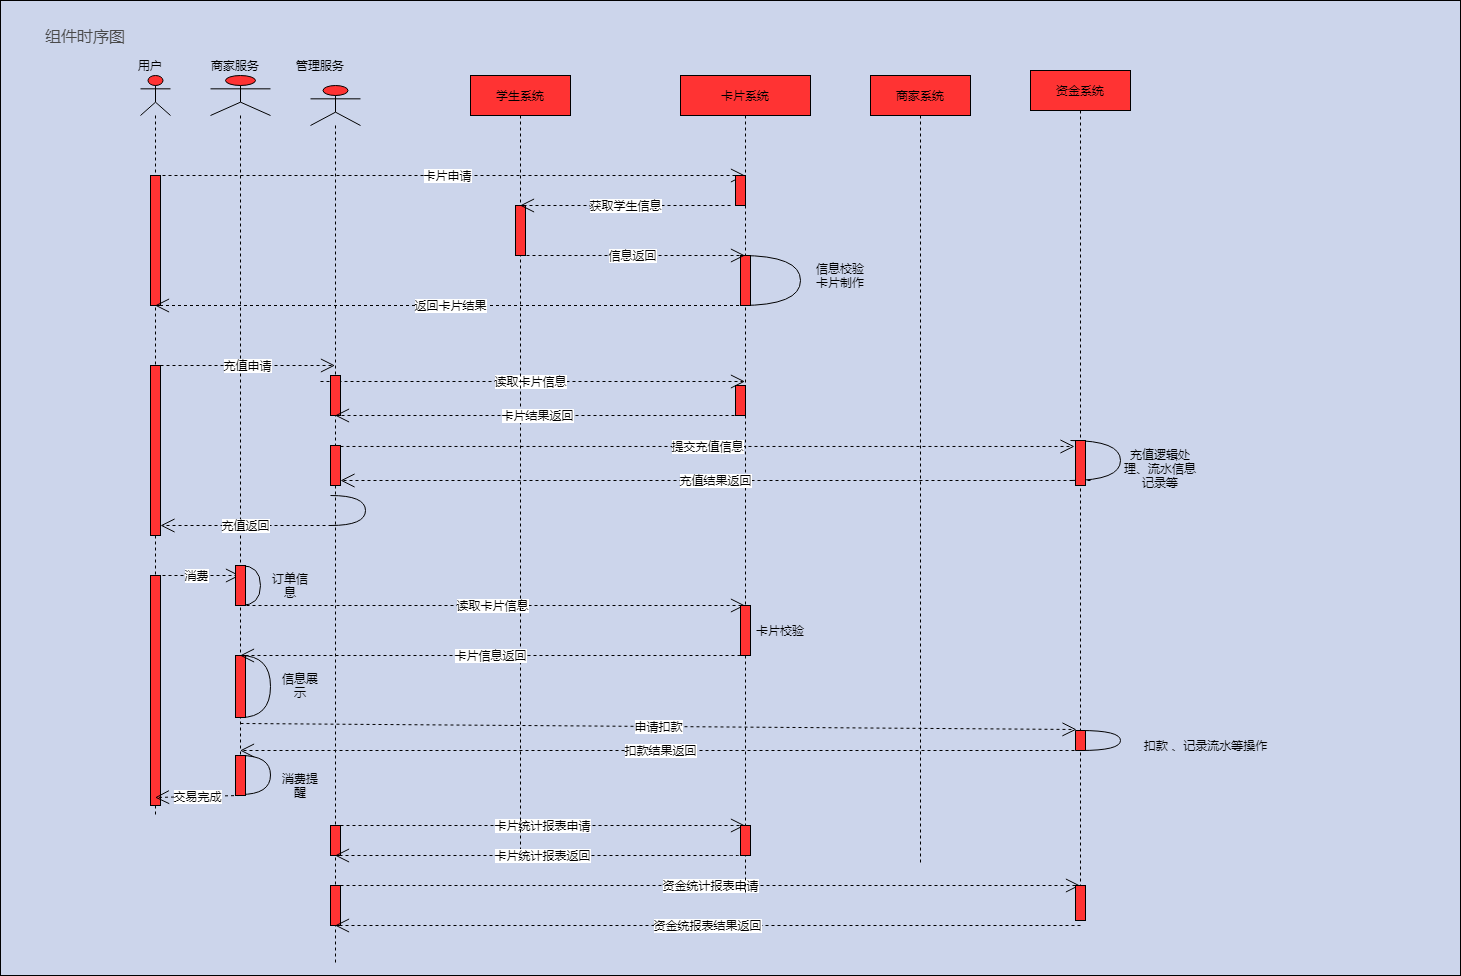

The diagram above was exported from draw.io. Its source (the exported page's mxGraphModel, read from the mxfile embedded in the PNG):
<mxGraphModel dx="1422" dy="1160" grid="1" gridSize="10" guides="1" tooltips="1" connect="1" arrows="1" fold="1" page="0" pageScale="1.5" pageWidth="826" pageHeight="1169" background="#ffffff" math="0" shadow="0">
  <root>
    <mxCell id="0" />
    <mxCell id="1" parent="0" />
    <mxCell id="20" value="" style="fillColor=#CCD5EB;rounded=0;" parent="1" vertex="1">
      <mxGeometry x="70" y="-135" width="1460" height="975" as="geometry" />
    </mxCell>
    <mxCell id="EoWPtpS5gLoqNUKu-pmC-91" value="" style="shape=umlLifeline;participant=umlActor;perimeter=lifelinePerimeter;whiteSpace=wrap;html=1;container=1;collapsible=0;recursiveResize=0;verticalAlign=top;spacingTop=36;labelBackgroundColor=#ffffff;outlineConnect=0;fillColor=#FF3333;" vertex="1" parent="1">
      <mxGeometry x="210" y="-60" width="30" height="740" as="geometry" />
    </mxCell>
    <mxCell id="EoWPtpS5gLoqNUKu-pmC-115" value="卡片申请" style="endArrow=open;endSize=12;dashed=1;html=1;" edge="1" parent="EoWPtpS5gLoqNUKu-pmC-91" target="EoWPtpS5gLoqNUKu-pmC-110">
      <mxGeometry width="160" relative="1" as="geometry">
        <mxPoint x="10" y="100" as="sourcePoint" />
        <mxPoint x="170" y="100" as="targetPoint" />
      </mxGeometry>
    </mxCell>
    <mxCell id="EoWPtpS5gLoqNUKu-pmC-131" value="" style="html=1;points=[];perimeter=orthogonalPerimeter;rounded=0;fillColor=#FF3333;" vertex="1" parent="EoWPtpS5gLoqNUKu-pmC-91">
      <mxGeometry x="10" y="100" width="10" height="130" as="geometry" />
    </mxCell>
    <mxCell id="EoWPtpS5gLoqNUKu-pmC-136" value="" style="html=1;points=[];perimeter=orthogonalPerimeter;rounded=0;fillColor=#FF3333;" vertex="1" parent="EoWPtpS5gLoqNUKu-pmC-91">
      <mxGeometry x="10" y="290" width="10" height="170" as="geometry" />
    </mxCell>
    <mxCell id="EoWPtpS5gLoqNUKu-pmC-143" value="消费" style="endArrow=open;endSize=12;dashed=1;html=1;" edge="1" parent="EoWPtpS5gLoqNUKu-pmC-91" target="EoWPtpS5gLoqNUKu-pmC-94">
      <mxGeometry x="0.2579" y="-10" width="160" relative="1" as="geometry">
        <mxPoint x="10" y="500" as="sourcePoint" />
        <mxPoint x="170" y="500" as="targetPoint" />
        <Array as="points">
          <mxPoint x="60" y="500" />
        </Array>
        <mxPoint x="-10" y="-10" as="offset" />
      </mxGeometry>
    </mxCell>
    <mxCell id="EoWPtpS5gLoqNUKu-pmC-161" value="" style="html=1;points=[];perimeter=orthogonalPerimeter;rounded=0;fillColor=#FF3333;" vertex="1" parent="EoWPtpS5gLoqNUKu-pmC-91">
      <mxGeometry x="10" y="500" width="10" height="230" as="geometry" />
    </mxCell>
    <mxCell id="EoWPtpS5gLoqNUKu-pmC-93" value="用户" style="text;html=1;strokeColor=none;fillColor=none;align=center;verticalAlign=middle;whiteSpace=wrap;rounded=0;" vertex="1" parent="1">
      <mxGeometry x="200" y="-80" width="40" height="20" as="geometry" />
    </mxCell>
    <mxCell id="EoWPtpS5gLoqNUKu-pmC-94" value="" style="shape=umlLifeline;participant=umlActor;perimeter=lifelinePerimeter;whiteSpace=wrap;html=1;container=1;collapsible=0;recursiveResize=0;verticalAlign=top;spacingTop=36;labelBackgroundColor=#ffffff;outlineConnect=0;fillColor=#FF3333;" vertex="1" parent="1">
      <mxGeometry x="280" y="-60" width="60" height="720" as="geometry" />
    </mxCell>
    <mxCell id="EoWPtpS5gLoqNUKu-pmC-144" value="" style="shape=requiredInterface;html=1;verticalLabelPosition=bottom;rounded=0;fillColor=#FF3333;" vertex="1" parent="EoWPtpS5gLoqNUKu-pmC-94">
      <mxGeometry x="30" y="490" width="20" height="40" as="geometry" />
    </mxCell>
    <mxCell id="EoWPtpS5gLoqNUKu-pmC-145" value="读取卡片信息" style="endArrow=open;endSize=12;dashed=1;html=1;" edge="1" parent="EoWPtpS5gLoqNUKu-pmC-94" target="EoWPtpS5gLoqNUKu-pmC-110">
      <mxGeometry width="160" relative="1" as="geometry">
        <mxPoint x="30" y="530" as="sourcePoint" />
        <mxPoint x="190" y="530" as="targetPoint" />
      </mxGeometry>
    </mxCell>
    <mxCell id="EoWPtpS5gLoqNUKu-pmC-147" value="" style="shape=requiredInterface;html=1;verticalLabelPosition=bottom;rounded=0;fillColor=#FF3333;" vertex="1" parent="EoWPtpS5gLoqNUKu-pmC-94">
      <mxGeometry x="30" y="580" width="30" height="62" as="geometry" />
    </mxCell>
    <mxCell id="EoWPtpS5gLoqNUKu-pmC-150" value="申请扣款" style="endArrow=open;endSize=12;dashed=1;html=1;entryX=-0.05;entryY=0.9;entryDx=0;entryDy=0;entryPerimeter=0;" edge="1" parent="EoWPtpS5gLoqNUKu-pmC-94" target="EoWPtpS5gLoqNUKu-pmC-168">
      <mxGeometry width="160" relative="1" as="geometry">
        <mxPoint x="30" y="648" as="sourcePoint" />
        <mxPoint x="919.5" y="648" as="targetPoint" />
      </mxGeometry>
    </mxCell>
    <mxCell id="EoWPtpS5gLoqNUKu-pmC-156" value="" style="shape=requiredInterface;html=1;verticalLabelPosition=bottom;rounded=0;fillColor=#FF3333;" vertex="1" parent="EoWPtpS5gLoqNUKu-pmC-94">
      <mxGeometry x="30" y="680" width="30" height="39" as="geometry" />
    </mxCell>
    <mxCell id="EoWPtpS5gLoqNUKu-pmC-160" value="交易完成" style="endArrow=open;endSize=12;dashed=1;html=1;" edge="1" parent="EoWPtpS5gLoqNUKu-pmC-94" source="EoWPtpS5gLoqNUKu-pmC-94">
      <mxGeometry width="160" relative="1" as="geometry">
        <mxPoint x="30" y="722" as="sourcePoint" />
        <mxPoint x="-55.5" y="722" as="targetPoint" />
      </mxGeometry>
    </mxCell>
    <mxCell id="EoWPtpS5gLoqNUKu-pmC-162" value="" style="html=1;points=[];perimeter=orthogonalPerimeter;rounded=0;fillColor=#FF3333;" vertex="1" parent="EoWPtpS5gLoqNUKu-pmC-94">
      <mxGeometry x="25" y="490" width="10" height="40" as="geometry" />
    </mxCell>
    <mxCell id="EoWPtpS5gLoqNUKu-pmC-163" value="" style="html=1;points=[];perimeter=orthogonalPerimeter;rounded=0;fillColor=#FF3333;" vertex="1" parent="EoWPtpS5gLoqNUKu-pmC-94">
      <mxGeometry x="25" y="580" width="10" height="62" as="geometry" />
    </mxCell>
    <mxCell id="EoWPtpS5gLoqNUKu-pmC-165" value="" style="html=1;points=[];perimeter=orthogonalPerimeter;rounded=0;fillColor=#FF3333;" vertex="1" parent="EoWPtpS5gLoqNUKu-pmC-94">
      <mxGeometry x="25" y="680" width="10" height="40" as="geometry" />
    </mxCell>
    <mxCell id="EoWPtpS5gLoqNUKu-pmC-95" value="" style="shape=umlLifeline;participant=umlActor;perimeter=lifelinePerimeter;whiteSpace=wrap;html=1;container=1;collapsible=0;recursiveResize=0;verticalAlign=top;spacingTop=36;labelBackgroundColor=#ffffff;outlineConnect=0;fillColor=#FF3333;" vertex="1" parent="1">
      <mxGeometry x="380" y="-50" width="50" height="880" as="geometry" />
    </mxCell>
    <mxCell id="EoWPtpS5gLoqNUKu-pmC-172" value="读取卡片信息" style="endArrow=open;endSize=12;dashed=1;html=1;" edge="1" parent="EoWPtpS5gLoqNUKu-pmC-95">
      <mxGeometry x="-0.0106" width="160" relative="1" as="geometry">
        <mxPoint x="10" y="296" as="sourcePoint" />
        <mxPoint x="434.5" y="296" as="targetPoint" />
        <mxPoint as="offset" />
      </mxGeometry>
    </mxCell>
    <mxCell id="EoWPtpS5gLoqNUKu-pmC-178" value="" style="html=1;points=[];perimeter=orthogonalPerimeter;rounded=0;fillColor=#FF3333;" vertex="1" parent="EoWPtpS5gLoqNUKu-pmC-95">
      <mxGeometry x="20" y="290" width="10" height="40" as="geometry" />
    </mxCell>
    <mxCell id="EoWPtpS5gLoqNUKu-pmC-186" value="" style="shape=requiredInterface;html=1;verticalLabelPosition=bottom;rounded=0;fillColor=#FF3333;" vertex="1" parent="EoWPtpS5gLoqNUKu-pmC-95">
      <mxGeometry x="20" y="410" width="35" height="30" as="geometry" />
    </mxCell>
    <mxCell id="EoWPtpS5gLoqNUKu-pmC-181" value="" style="html=1;points=[];perimeter=orthogonalPerimeter;rounded=0;fillColor=#FF3333;" vertex="1" parent="EoWPtpS5gLoqNUKu-pmC-95">
      <mxGeometry x="20" y="360" width="10" height="40" as="geometry" />
    </mxCell>
    <mxCell id="EoWPtpS5gLoqNUKu-pmC-191" value="卡片统计报表申请" style="endArrow=open;endSize=12;dashed=1;html=1;" edge="1" parent="EoWPtpS5gLoqNUKu-pmC-95" target="EoWPtpS5gLoqNUKu-pmC-110">
      <mxGeometry width="160" relative="1" as="geometry">
        <mxPoint x="30" y="740" as="sourcePoint" />
        <mxPoint x="190" y="740" as="targetPoint" />
      </mxGeometry>
    </mxCell>
    <mxCell id="EoWPtpS5gLoqNUKu-pmC-193" value="" style="html=1;points=[];perimeter=orthogonalPerimeter;rounded=0;fillColor=#FF3333;" vertex="1" parent="EoWPtpS5gLoqNUKu-pmC-95">
      <mxGeometry x="20" y="740" width="10" height="30" as="geometry" />
    </mxCell>
    <mxCell id="EoWPtpS5gLoqNUKu-pmC-194" value="资金统计报表申请" style="endArrow=open;endSize=12;dashed=1;html=1;" edge="1" parent="EoWPtpS5gLoqNUKu-pmC-95" target="EoWPtpS5gLoqNUKu-pmC-112">
      <mxGeometry width="160" relative="1" as="geometry">
        <mxPoint x="30" y="800" as="sourcePoint" />
        <mxPoint x="190" y="800" as="targetPoint" />
      </mxGeometry>
    </mxCell>
    <mxCell id="EoWPtpS5gLoqNUKu-pmC-202" value="" style="html=1;points=[];perimeter=orthogonalPerimeter;rounded=0;fillColor=#FF3333;" vertex="1" parent="EoWPtpS5gLoqNUKu-pmC-95">
      <mxGeometry x="20" y="800" width="10" height="40" as="geometry" />
    </mxCell>
    <mxCell id="EoWPtpS5gLoqNUKu-pmC-96" value="商家服务" style="text;html=1;strokeColor=none;fillColor=none;align=center;verticalAlign=middle;whiteSpace=wrap;rounded=0;" vertex="1" parent="1">
      <mxGeometry x="280" y="-80" width="50" height="20" as="geometry" />
    </mxCell>
    <mxCell id="EoWPtpS5gLoqNUKu-pmC-97" value="管理服务" style="text;html=1;strokeColor=none;fillColor=none;align=center;verticalAlign=middle;whiteSpace=wrap;rounded=0;" vertex="1" parent="1">
      <mxGeometry x="365" y="-80" width="50" height="20" as="geometry" />
    </mxCell>
    <mxCell id="EoWPtpS5gLoqNUKu-pmC-109" value="学生系统" style="shape=umlLifeline;perimeter=lifelinePerimeter;whiteSpace=wrap;html=1;container=1;collapsible=0;recursiveResize=0;outlineConnect=0;fillColor=#FF3333;" vertex="1" parent="1">
      <mxGeometry x="540" y="-60" width="100" height="790" as="geometry" />
    </mxCell>
    <mxCell id="EoWPtpS5gLoqNUKu-pmC-121" value="" style="html=1;points=[];perimeter=orthogonalPerimeter;fillColor=#FF3333;" vertex="1" parent="EoWPtpS5gLoqNUKu-pmC-109">
      <mxGeometry x="45" y="130" width="10" height="50" as="geometry" />
    </mxCell>
    <mxCell id="EoWPtpS5gLoqNUKu-pmC-110" value="卡片系统" style="shape=umlLifeline;perimeter=lifelinePerimeter;whiteSpace=wrap;html=1;container=1;collapsible=0;recursiveResize=0;outlineConnect=0;fillColor=#FF3333;" vertex="1" parent="1">
      <mxGeometry x="750" y="-60" width="130" height="820" as="geometry" />
    </mxCell>
    <mxCell id="EoWPtpS5gLoqNUKu-pmC-118" value="获取学生信息" style="endArrow=open;endSize=12;dashed=1;html=1;" edge="1" parent="EoWPtpS5gLoqNUKu-pmC-110" target="EoWPtpS5gLoqNUKu-pmC-109">
      <mxGeometry width="160" relative="1" as="geometry">
        <mxPoint x="50" y="130" as="sourcePoint" />
        <mxPoint x="210" y="130" as="targetPoint" />
        <Array as="points">
          <mxPoint x="-70" y="130" />
        </Array>
      </mxGeometry>
    </mxCell>
    <mxCell id="EoWPtpS5gLoqNUKu-pmC-120" value="" style="html=1;points=[];perimeter=orthogonalPerimeter;fillColor=#FF3333;" vertex="1" parent="EoWPtpS5gLoqNUKu-pmC-110">
      <mxGeometry x="55" y="100" width="10" height="30" as="geometry" />
    </mxCell>
    <mxCell id="EoWPtpS5gLoqNUKu-pmC-123" value="" style="shape=requiredInterface;html=1;verticalLabelPosition=bottom;rounded=0;fillColor=#FF3333;" vertex="1" parent="EoWPtpS5gLoqNUKu-pmC-110">
      <mxGeometry x="60" y="180" width="60" height="50" as="geometry" />
    </mxCell>
    <mxCell id="EoWPtpS5gLoqNUKu-pmC-126" value="" style="html=1;points=[];perimeter=orthogonalPerimeter;rounded=0;fillColor=#FF3333;" vertex="1" parent="EoWPtpS5gLoqNUKu-pmC-110">
      <mxGeometry x="60" y="180" width="10" height="50" as="geometry" />
    </mxCell>
    <mxCell id="EoWPtpS5gLoqNUKu-pmC-146" value="卡片信息返回" style="endArrow=open;endSize=12;dashed=1;html=1;" edge="1" parent="EoWPtpS5gLoqNUKu-pmC-110" target="EoWPtpS5gLoqNUKu-pmC-94">
      <mxGeometry width="160" relative="1" as="geometry">
        <mxPoint x="60" y="580" as="sourcePoint" />
        <mxPoint x="220" y="580" as="targetPoint" />
      </mxGeometry>
    </mxCell>
    <mxCell id="EoWPtpS5gLoqNUKu-pmC-166" value="" style="html=1;points=[];perimeter=orthogonalPerimeter;rounded=0;fillColor=#FF3333;" vertex="1" parent="EoWPtpS5gLoqNUKu-pmC-110">
      <mxGeometry x="60" y="530" width="10" height="50" as="geometry" />
    </mxCell>
    <mxCell id="EoWPtpS5gLoqNUKu-pmC-167" value="卡片校验" style="text;html=1;strokeColor=none;fillColor=none;align=center;verticalAlign=middle;whiteSpace=wrap;rounded=0;" vertex="1" parent="EoWPtpS5gLoqNUKu-pmC-110">
      <mxGeometry x="70" y="550" width="60" height="10" as="geometry" />
    </mxCell>
    <mxCell id="EoWPtpS5gLoqNUKu-pmC-173" value="卡片结果返回" style="endArrow=open;endSize=12;dashed=1;html=1;" edge="1" parent="EoWPtpS5gLoqNUKu-pmC-110" target="EoWPtpS5gLoqNUKu-pmC-95">
      <mxGeometry width="160" relative="1" as="geometry">
        <mxPoint x="60" y="340" as="sourcePoint" />
        <mxPoint x="220" y="340" as="targetPoint" />
      </mxGeometry>
    </mxCell>
    <mxCell id="EoWPtpS5gLoqNUKu-pmC-179" value="" style="html=1;points=[];perimeter=orthogonalPerimeter;rounded=0;fillColor=#FF3333;" vertex="1" parent="EoWPtpS5gLoqNUKu-pmC-110">
      <mxGeometry x="55" y="310" width="10" height="30" as="geometry" />
    </mxCell>
    <mxCell id="EoWPtpS5gLoqNUKu-pmC-195" value="" style="html=1;points=[];perimeter=orthogonalPerimeter;rounded=0;fillColor=#FF3333;" vertex="1" parent="EoWPtpS5gLoqNUKu-pmC-110">
      <mxGeometry x="60" y="750" width="10" height="30" as="geometry" />
    </mxCell>
    <mxCell id="EoWPtpS5gLoqNUKu-pmC-111" value="商家系统" style="shape=umlLifeline;perimeter=lifelinePerimeter;whiteSpace=wrap;html=1;container=1;collapsible=0;recursiveResize=0;outlineConnect=0;fillColor=#FF3333;" vertex="1" parent="1">
      <mxGeometry x="940" y="-60" width="100" height="790" as="geometry" />
    </mxCell>
    <mxCell id="EoWPtpS5gLoqNUKu-pmC-112" value="资金系统" style="shape=umlLifeline;perimeter=lifelinePerimeter;whiteSpace=wrap;html=1;container=1;collapsible=0;recursiveResize=0;outlineConnect=0;fillColor=#FF3333;" vertex="1" parent="1">
      <mxGeometry x="1100" y="-65" width="100" height="850" as="geometry" />
    </mxCell>
    <mxCell id="EoWPtpS5gLoqNUKu-pmC-134" value="" style="shape=requiredInterface;html=1;verticalLabelPosition=bottom;rounded=0;fillColor=#FF3333;" vertex="1" parent="EoWPtpS5gLoqNUKu-pmC-112">
      <mxGeometry x="40" y="370" width="50" height="40" as="geometry" />
    </mxCell>
    <mxCell id="EoWPtpS5gLoqNUKu-pmC-135" value="充值结果返回" style="endArrow=open;endSize=12;dashed=1;html=1;" edge="1" parent="EoWPtpS5gLoqNUKu-pmC-112">
      <mxGeometry width="160" relative="1" as="geometry">
        <mxPoint x="60" y="410" as="sourcePoint" />
        <mxPoint x="-690" y="410" as="targetPoint" />
        <Array as="points">
          <mxPoint x="20" y="410" />
          <mxPoint x="-230" y="410" />
        </Array>
      </mxGeometry>
    </mxCell>
    <mxCell id="EoWPtpS5gLoqNUKu-pmC-153" value="" style="shape=requiredInterface;html=1;verticalLabelPosition=bottom;rounded=0;fillColor=#FF3333;" vertex="1" parent="EoWPtpS5gLoqNUKu-pmC-112">
      <mxGeometry x="50" y="660" width="40" height="20" as="geometry" />
    </mxCell>
    <mxCell id="EoWPtpS5gLoqNUKu-pmC-155" value="扣款结果返回" style="endArrow=open;endSize=12;dashed=1;html=1;" edge="1" parent="EoWPtpS5gLoqNUKu-pmC-112" target="EoWPtpS5gLoqNUKu-pmC-94">
      <mxGeometry width="160" relative="1" as="geometry">
        <mxPoint x="50" y="680" as="sourcePoint" />
        <mxPoint x="210" y="680" as="targetPoint" />
      </mxGeometry>
    </mxCell>
    <mxCell id="EoWPtpS5gLoqNUKu-pmC-168" value="" style="html=1;points=[];perimeter=orthogonalPerimeter;rounded=0;fillColor=#FF3333;direction=south;" vertex="1" parent="EoWPtpS5gLoqNUKu-pmC-112">
      <mxGeometry x="45" y="660" width="10" height="20" as="geometry" />
    </mxCell>
    <mxCell id="EoWPtpS5gLoqNUKu-pmC-180" value="" style="html=1;points=[];perimeter=orthogonalPerimeter;rounded=0;fillColor=#FF3333;" vertex="1" parent="EoWPtpS5gLoqNUKu-pmC-112">
      <mxGeometry x="45" y="370" width="10" height="45" as="geometry" />
    </mxCell>
    <mxCell id="EoWPtpS5gLoqNUKu-pmC-196" value="" style="html=1;points=[];perimeter=orthogonalPerimeter;rounded=0;fillColor=#FF3333;" vertex="1" parent="EoWPtpS5gLoqNUKu-pmC-112">
      <mxGeometry x="45" y="815" width="10" height="35" as="geometry" />
    </mxCell>
    <mxCell id="EoWPtpS5gLoqNUKu-pmC-119" value="信息返回" style="endArrow=open;endSize=12;dashed=1;html=1;" edge="1" parent="1" target="EoWPtpS5gLoqNUKu-pmC-110">
      <mxGeometry width="160" relative="1" as="geometry">
        <mxPoint x="590" y="120" as="sourcePoint" />
        <mxPoint x="750" y="120" as="targetPoint" />
      </mxGeometry>
    </mxCell>
    <mxCell id="EoWPtpS5gLoqNUKu-pmC-125" value="信息校验卡片制作" style="text;html=1;strokeColor=none;fillColor=none;align=center;verticalAlign=middle;whiteSpace=wrap;rounded=0;" vertex="1" parent="1">
      <mxGeometry x="880" y="130" width="60" height="20" as="geometry" />
    </mxCell>
    <mxCell id="EoWPtpS5gLoqNUKu-pmC-128" value="返回卡片结果" style="endArrow=open;endSize=12;dashed=1;html=1;" edge="1" parent="1" source="EoWPtpS5gLoqNUKu-pmC-110" target="EoWPtpS5gLoqNUKu-pmC-91">
      <mxGeometry width="160" relative="1" as="geometry">
        <mxPoint x="220" y="169" as="sourcePoint" />
        <mxPoint x="380" y="169" as="targetPoint" />
        <Array as="points">
          <mxPoint x="540" y="170" />
        </Array>
      </mxGeometry>
    </mxCell>
    <mxCell id="EoWPtpS5gLoqNUKu-pmC-140" value="充值逻辑处理、流水信息记录等" style="text;html=1;strokeColor=none;fillColor=none;align=center;verticalAlign=middle;whiteSpace=wrap;rounded=0;" vertex="1" parent="1">
      <mxGeometry x="1190" y="312.5" width="80" height="40" as="geometry" />
    </mxCell>
    <mxCell id="EoWPtpS5gLoqNUKu-pmC-151" value="订单信息" style="text;html=1;strokeColor=none;fillColor=none;align=center;verticalAlign=middle;whiteSpace=wrap;rounded=0;" vertex="1" parent="1">
      <mxGeometry x="340" y="440" width="40" height="20" as="geometry" />
    </mxCell>
    <mxCell id="EoWPtpS5gLoqNUKu-pmC-152" value="信息展示" style="text;html=1;strokeColor=none;fillColor=none;align=center;verticalAlign=middle;whiteSpace=wrap;rounded=0;" vertex="1" parent="1">
      <mxGeometry x="350" y="540" width="40" height="20" as="geometry" />
    </mxCell>
    <mxCell id="EoWPtpS5gLoqNUKu-pmC-154" value="扣款 、记录流水等操作" style="text;html=1;strokeColor=none;fillColor=none;align=center;verticalAlign=middle;whiteSpace=wrap;rounded=0;" vertex="1" parent="1">
      <mxGeometry x="1210" y="590" width="131" height="40" as="geometry" />
    </mxCell>
    <mxCell id="EoWPtpS5gLoqNUKu-pmC-158" value="消费提醒" style="text;html=1;strokeColor=none;fillColor=none;align=center;verticalAlign=middle;whiteSpace=wrap;rounded=0;" vertex="1" parent="1">
      <mxGeometry x="350" y="640" width="40" height="20" as="geometry" />
    </mxCell>
    <mxCell id="EoWPtpS5gLoqNUKu-pmC-177" value="充值返回" style="endArrow=open;endSize=12;dashed=1;html=1;exitX=0.029;exitY=1;exitDx=0;exitDy=0;exitPerimeter=0;" edge="1" parent="1" source="EoWPtpS5gLoqNUKu-pmC-186" target="EoWPtpS5gLoqNUKu-pmC-136">
      <mxGeometry width="160" relative="1" as="geometry">
        <mxPoint x="390" y="390" as="sourcePoint" />
        <mxPoint x="550" y="390" as="targetPoint" />
      </mxGeometry>
    </mxCell>
    <mxCell id="EoWPtpS5gLoqNUKu-pmC-169" value="充值申请" style="endArrow=open;endSize=12;dashed=1;html=1;" edge="1" parent="1" target="EoWPtpS5gLoqNUKu-pmC-95">
      <mxGeometry width="160" relative="1" as="geometry">
        <mxPoint x="230" y="230" as="sourcePoint" />
        <mxPoint x="390" y="230" as="targetPoint" />
      </mxGeometry>
    </mxCell>
    <mxCell id="EoWPtpS5gLoqNUKu-pmC-174" value="提交充值信息" style="endArrow=open;endSize=12;dashed=1;html=1;entryX=-0.1;entryY=0.133;entryDx=0;entryDy=0;entryPerimeter=0;" edge="1" parent="1" source="EoWPtpS5gLoqNUKu-pmC-181" target="EoWPtpS5gLoqNUKu-pmC-180">
      <mxGeometry width="160" relative="1" as="geometry">
        <mxPoint x="390" y="310" as="sourcePoint" />
        <mxPoint x="1195" y="310" as="targetPoint" />
      </mxGeometry>
    </mxCell>
    <mxCell id="EoWPtpS5gLoqNUKu-pmC-189" style="edgeStyle=orthogonalEdgeStyle;rounded=0;orthogonalLoop=1;jettySize=auto;html=1;exitX=0.5;exitY=1;exitDx=0;exitDy=0;" edge="1" parent="1" source="EoWPtpS5gLoqNUKu-pmC-152" target="EoWPtpS5gLoqNUKu-pmC-152">
      <mxGeometry relative="1" as="geometry" />
    </mxCell>
    <mxCell id="EoWPtpS5gLoqNUKu-pmC-190" style="edgeStyle=orthogonalEdgeStyle;rounded=0;orthogonalLoop=1;jettySize=auto;html=1;exitX=0.5;exitY=1;exitDx=0;exitDy=0;" edge="1" parent="1" source="EoWPtpS5gLoqNUKu-pmC-158" target="EoWPtpS5gLoqNUKu-pmC-158">
      <mxGeometry relative="1" as="geometry" />
    </mxCell>
    <mxCell id="EoWPtpS5gLoqNUKu-pmC-192" value="卡片统计报表返回" style="endArrow=open;endSize=12;dashed=1;html=1;" edge="1" parent="1" target="EoWPtpS5gLoqNUKu-pmC-95">
      <mxGeometry width="160" relative="1" as="geometry">
        <mxPoint x="820" y="720" as="sourcePoint" />
        <mxPoint x="980" y="720" as="targetPoint" />
        <Array as="points">
          <mxPoint x="810" y="720" />
        </Array>
      </mxGeometry>
    </mxCell>
    <mxCell id="EoWPtpS5gLoqNUKu-pmC-201" value="资金统报表结果返回" style="endArrow=open;endSize=12;dashed=1;html=1;" edge="1" parent="1" target="EoWPtpS5gLoqNUKu-pmC-95">
      <mxGeometry width="160" relative="1" as="geometry">
        <mxPoint x="1150" y="790" as="sourcePoint" />
        <mxPoint x="1310" y="790" as="targetPoint" />
      </mxGeometry>
    </mxCell>
    <mxCell id="EoWPtpS5gLoqNUKu-pmC-203" value="&lt;span style=&quot;color: rgb(74 , 74 , 74) ; font-family: &amp;#34;pingfang sc&amp;#34; , &amp;#34;avenir&amp;#34; , &amp;#34;tahoma&amp;#34; , &amp;#34;arial&amp;#34; , &amp;#34;lantinghei sc&amp;#34; , &amp;#34;microsoft yahei&amp;#34; , &amp;#34;hiragino sans gb&amp;#34; , &amp;#34;microsoft sans serif&amp;#34; , &amp;#34;wenquanyi micro hei&amp;#34; , &amp;#34;helvetica&amp;#34; , sans-serif ; font-size: 16px&quot;&gt;组件时序图&lt;/span&gt;" style="text;html=1;strokeColor=none;fillColor=none;align=center;verticalAlign=middle;whiteSpace=wrap;rounded=0;" vertex="1" parent="1">
      <mxGeometry x="90" y="-120" width="130" height="40" as="geometry" />
    </mxCell>
  </root>
</mxGraphModel>